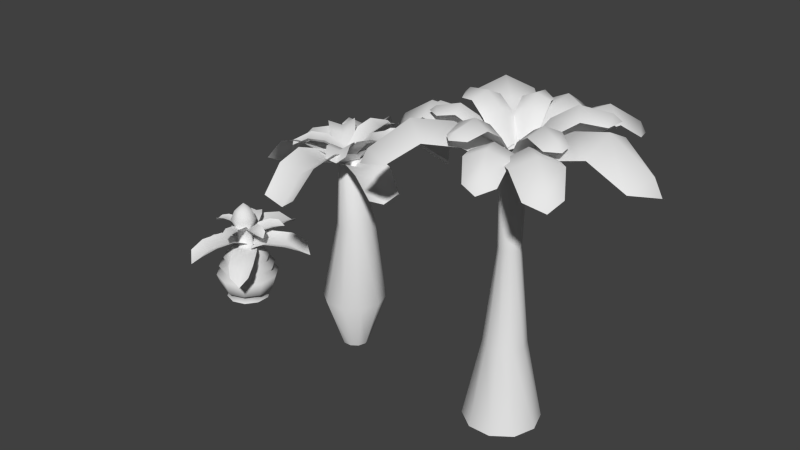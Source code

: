 # Source: plants3.blend  (saved by Blender 2.71.0; exported with 4.5.12 LTS)
import bpy
from mathutils import Matrix  # noqa: F401  (used for matrix-valued properties, if any)

bpy.ops.wm.read_factory_settings(use_empty=True)
scene = bpy.context.scene
scene.name = 'Scene'

# ---- collections
col_collection_1 = bpy.data.collections.new('Collection 1'); scene.collection.children.link(col_collection_1)

# ---- world
world_world = bpy.data.worlds.new('World'); scene.world = world_world
world_world.color = (0.05088, 0.05088, 0.05088)
world_world.use_sun_shadow = False
world_world.sun_shadow_jitter_overblur = 0.0
world_world.cycles.sampling_method = 'MANUAL'
world_world.cycles.sample_map_resolution = 256

# ---- meshes
me_cube_002 = bpy.data.meshes.new('Cube.002')
me_cube_002.from_pydata([(-0.006921, 0.05978, 3.362), (0.1616, 0.1285, 0.03561), (-0.03947, 0.5705, 0.889), (0.2588, 0.4736, 0.889), (0.1616, -0.002183, 0.03561), (-0.522, 0.2199, 0.889), (-0.3377, 0.4736, 0.889), (-0.3377, -0.3473, 0.889), (-0.522, -0.09365, 0.889), (0.2588, -0.3473, 0.889), (-0.03947, -0.4442, 0.889), (0.4431, -0.09365, 0.889), (0.4431, 0.2199, 0.889), (-0.03947, -0.1483, 0.03561), (0.08479, -0.1079, 0.03561), (-0.2405, -0.002183, 0.03561), (-0.1637, -0.1079, 0.03561), (-0.1637, 0.2342, 0.03561), (-0.2405, 0.1285, 0.03561), (0.08479, 0.2342, 0.03561), (-0.03947, 0.2745, 0.03561), (-0.08406, 0.3803, 2.184), (0.08992, 0.324, 2.17), (-0.3658, 0.1748, 2.198), (-0.2581, 0.3234, 2.195), (-0.2584, -0.1567, 2.179), (-0.3659, -0.008533, 2.192), (0.08959, -0.1561, 2.154), (-0.08446, -0.213, 2.164), (0.1972, -0.007511, 2.151), (0.1974, 0.1759, 2.157), (-0.003365, 0.2078, 3.274), (0.09114, 0.1772, 3.266), (-0.1564, 0.09618, 3.281), (-0.09791, 0.1769, 3.28), (-0.09809, -0.0839, 3.271), (-0.1565, -0.003422, 3.278), (0.09096, -0.08355, 3.257), (-0.003583, -0.1145, 3.263), (0.1494, -0.002866, 3.256), (0.1495, 0.09674, 3.259), (0.005724, 0.04244, 3.393), (1.53, -0.2043, 3.148), (1.529, 0.3676, 3.221), (1.105, -0.3004, 3.483), (1.105, 0.3752, 3.57), (0.6626, -0.3497, 3.563), (0.6626, 0.4016, 3.661), (0.04423, -0.2192, 3.354), (0.04423, 0.3291, 3.425), (-0.1619, 0.08507, 3.159), (1.493, 0.1023, 3.033), (0.6626, 0.04996, 3.432), (0.04423, 0.07856, 3.209), (1.068, 0.0577, 3.375), (-0.2597, -1.388, 2.992), (0.3252, -1.395, 2.99), (-0.3069, -1.005, 3.395), (0.3841, -1.013, 3.392), (-0.3334, -0.6158, 3.528), (0.4241, -0.6254, 3.527), (-0.2232, 0.02502, 3.386), (0.3298, 0.01798, 3.385), (0.05591, 0.256, 3.181), (0.03407, -1.335, 2.841), (0.04586, -0.5971, 3.347), (0.0534, 0.04499, 3.205), (0.03958, -0.9526, 3.244), (-1.623, -0.4268, 3.127), (-1.351, -0.9277, 3.06), (-1.275, -0.2277, 3.499), (-0.954, -0.8195, 3.42), (-0.8724, -0.03211, 3.569), (-0.5629, -0.6034, 3.494), (-0.3604, 0.1662, 3.399), (-0.1345, -0.2508, 3.345), (-0.0907, 0.06721, 3.184), (-1.455, -0.6413, 2.944), (-0.7174, -0.2979, 3.376), (-0.2474, -0.0221, 3.217), (-1.082, -0.4873, 3.31), (-0.7037, 1.392, 3.364), (-1.165, 1.055, 3.319), (-0.4113, 1.041, 3.664), (-0.9569, 0.642, 3.611), (-0.1534, 0.6683, 3.66), (-0.6799, 0.2837, 3.61), (0.09204, 0.2153, 3.406), (-0.2923, -0.06547, 3.369), (0.00541, -0.04113, 3.17), (-0.9138, 1.214, 3.186), (-0.417, 0.496, 3.479), (-0.1002, 0.09511, 3.232), (-0.663, 0.8318, 3.483), (0.7389, 1.09, 3.15), (0.3137, 1.279, 3.167), (0.6439, 0.7474, 3.416), (0.1416, 0.9706, 3.437), (0.4872, 0.4159, 3.441), (0.002657, 0.6313, 3.462), (0.2419, 0.05647, 3.274), (-0.1119, 0.2137, 3.289), (0.002473, 0.01048, 3.114), (0.5109, 1.163, 3.034), (0.2417, 0.5294, 3.324), (0.062, 0.1407, 3.154), (0.3776, 0.8378, 3.302), (0.08447, 0.9732, 3.7), (-0.2801, 0.93, 3.702), (0.1582, 0.6406, 3.781), (-0.2725, 0.5895, 3.783), (0.1821, 0.3695, 3.681), (-0.2334, 0.3199, 3.685), (0.1538, 0.11, 3.422), (-0.1495, 0.07387, 3.425), (0.006235, 0.04523, 3.258), (-0.1018, 0.9727, 3.603), (-0.03187, 0.3877, 3.592), (-0.003866, 0.135, 3.333), (-0.06088, 0.6362, 3.684), (-0.9098, 0.3301, 3.614), (-0.9604, -0.01255, 3.577), (-0.599, 0.3041, 3.728), (-0.6588, -0.1006, 3.684), (-0.335, 0.2651, 3.662), (-0.3925, -0.1256, 3.621), (-0.07551, 0.1959, 3.439), (-0.1175, -0.08927, 3.409), (-0.03345, 0.05989, 3.274), (-0.9436, 0.1694, 3.501), (-0.3936, 0.08329, 3.552), (-0.1264, 0.06707, 3.335), (-0.6374, 0.1127, 3.612), (-0.7815, -0.5844, 3.494), (-0.5356, -0.83, 3.47), (-0.5868, -0.359, 3.641), (-0.2964, -0.6491, 3.613), (-0.391, -0.1694, 3.605), (-0.1107, -0.4493, 3.578), (-0.1577, 0.006418, 3.415), (0.04689, -0.1979, 3.395), (-0.007367, -0.03391, 3.262), (-0.6624, -0.7026, 3.387), (-0.2702, -0.3203, 3.499), (-0.07497, -0.1065, 3.312), (-0.4456, -0.4993, 3.532), (0.357, -0.7657, 3.468), (0.6198, -0.579, 3.499), (0.1632, -0.5669, 3.603), (0.4737, -0.3464, 3.64), (0.02389, -0.3544, 3.574), (0.3234, -0.1417, 3.611), (-0.07897, -0.09462, 3.409), (0.1396, 0.06068, 3.436), (-0.001848, 0.05108, 3.291), (0.495, -0.6656, 3.395), (0.1917, -0.2582, 3.506), (0.04827, -0.02723, 3.337), (0.3248, -0.45, 3.534), (0.7853, 0.3, 3.604), (0.6326, 0.5622, 3.645), (0.5648, 0.1263, 3.685), (0.3844, 0.4361, 3.734), (0.3569, 0.02293, 3.618), (0.1826, 0.3216, 3.666), (0.1247, -0.02648, 3.424), (-0.00242, 0.1916, 3.459), (0.01062, 0.07436, 3.307), (0.7139, 0.4475, 3.543), (0.2914, 0.1974, 3.565), (0.08292, 0.1075, 3.364), (0.4797, 0.2975, 3.627)], [], [(15, 8, 5, 18), (4, 11, 9, 14), (1, 12, 11, 4), (14, 9, 10, 13), (16, 7, 8, 15), (20, 2, 3, 19), (17, 6, 2, 20), (13, 10, 7, 16), (18, 5, 6, 17), (19, 3, 12, 1), (12, 30, 29, 11), (9, 27, 28, 10), (7, 25, 26, 8), (5, 23, 24, 6), (11, 29, 27, 9), (8, 26, 23, 5), (10, 28, 25, 7), (6, 24, 21, 2), (3, 22, 30, 12), (2, 21, 22, 3), (30, 40, 39, 29), (27, 37, 38, 28), (25, 35, 36, 26), (23, 33, 34, 24), (29, 39, 37, 27), (26, 36, 33, 23), (28, 38, 35, 25), (24, 34, 31, 21), (22, 32, 40, 30), (21, 31, 32, 22), (40, 41, 39), (37, 41, 38), (35, 41, 36), (33, 41, 34), (39, 41, 37), (36, 41, 33), (38, 41, 35), (34, 41, 31), (32, 41, 40), (31, 41, 32), (42, 51, 54, 44), (44, 54, 52, 46), (46, 52, 53, 48), (48, 53, 50), (54, 45, 47, 52), (52, 47, 49, 53), (53, 49, 50), (51, 43, 45, 54), (55, 64, 67, 57), (57, 67, 65, 59), (59, 65, 66, 61), (61, 66, 63), (67, 58, 60, 65), (65, 60, 62, 66), (66, 62, 63), (64, 56, 58, 67), (68, 77, 80, 70), (70, 80, 78, 72), (72, 78, 79, 74), (74, 79, 76), (80, 71, 73, 78), (78, 73, 75, 79), (79, 75, 76), (77, 69, 71, 80), (81, 90, 93, 83), (83, 93, 91, 85), (85, 91, 92, 87), (87, 92, 89), (93, 84, 86, 91), (91, 86, 88, 92), (92, 88, 89), (90, 82, 84, 93), (94, 103, 106, 96), (96, 106, 104, 98), (98, 104, 105, 100), (100, 105, 102), (106, 97, 99, 104), (104, 99, 101, 105), (105, 101, 102), (103, 95, 97, 106), (107, 116, 119, 109), (109, 119, 117, 111), (111, 117, 118, 113), (113, 118, 115), (119, 110, 112, 117), (117, 112, 114, 118), (118, 114, 115), (116, 108, 110, 119), (120, 129, 132, 122), (122, 132, 130, 124), (124, 130, 131, 126), (126, 131, 128), (132, 123, 125, 130), (130, 125, 127, 131), (131, 127, 128), (129, 121, 123, 132), (133, 142, 145, 135), (135, 145, 143, 137), (137, 143, 144, 139), (139, 144, 141), (145, 136, 138, 143), (143, 138, 140, 144), (144, 140, 141), (142, 134, 136, 145), (146, 155, 158, 148), (148, 158, 156, 150), (150, 156, 157, 152), (152, 157, 154), (158, 149, 151, 156), (156, 151, 153, 157), (157, 153, 154), (155, 147, 149, 158), (159, 168, 171, 161), (161, 171, 169, 163), (163, 169, 170, 165), (165, 170, 167), (171, 162, 164, 169), (169, 164, 166, 170), (170, 166, 167), (168, 160, 162, 171)])
me_cube_002.polygons.foreach_set('use_smooth', [True] * 120)
_uv = me_cube_002.uv_layers.new(name='UVMap')
_uv.uv.foreach_set('vector', [0.1438, 0.01616, 0.1436, 0.3013, 0.08546, 0.3013, 0.08528, 0.01616, 0.3693, 0.01616, 0.3692, 0.3013, 0.3141, 0.3013, 0.3146, 0.01616, 0.4238, 0.01616, 0.4239, 0.3013, 0.3692, 0.3013, 0.3693, 0.01616, 0.3146, 0.01616, 0.3141, 0.3013, 0.2583, 0.3013, 0.2588, 0.01616, 0.2019, 0.01616, 0.2014, 0.3013, 0.1436, 0.3013, 0.1438, 0.01616, 0.5343, 0.01616, 0.5348, 0.3013, 0.479, 0.3013, 0.4786, 0.01616, 0.5913, 0.01616, 0.5917, 0.3013, 0.5348, 0.3013, 0.5343, 0.01616, 0.2588, 0.01616, 0.2583, 0.3013, 0.2014, 0.3013, 0.2019, 0.01616, 0.08528, 0.01616, 0.08546, 0.3013, 0.02767, 0.3013, 0.0272, 0.01616, 0.4786, 0.01616, 0.479, 0.3013, 0.4239, 0.3013, 0.4238, 0.01616, 0.4239, 0.3013, 0.4237, 0.6929, 0.3694, 0.6929, 0.3692, 0.3013, 0.3141, 0.3013, 0.3148, 0.6929, 0.2592, 0.6929, 0.2583, 0.3013, 0.2014, 0.3013, 0.2022, 0.6929, 0.1439, 0.6929, 0.1436, 0.3013, 0.08546, 0.3013, 0.08516, 0.6929, 0.02689, 0.6929, 0.02767, 0.3013, 0.3692, 0.3013, 0.3694, 0.6929, 0.3148, 0.6929, 0.3141, 0.3013, 0.1436, 0.3013, 0.1439, 0.6929, 0.08516, 0.6929, 0.08546, 0.3013, 0.2583, 0.3013, 0.2592, 0.6929, 0.2022, 0.6929, 0.2014, 0.3013, 0.5917, 0.3013, 0.5909, 0.6929, 0.5339, 0.6929, 0.5348, 0.3013, 0.479, 0.3013, 0.4783, 0.6929, 0.4237, 0.6929, 0.4239, 0.3013, 0.5348, 0.3013, 0.5339, 0.6929, 0.4783, 0.6929, 0.479, 0.3013, 0.4237, 0.6929, 0.4234, 0.928, 0.3697, 0.928, 0.3694, 0.6929, 0.3148, 0.6929, 0.3157, 0.928, 0.2603, 0.928, 0.2592, 0.6929, 0.2022, 0.6929, 0.2031, 0.928, 0.1443, 0.928, 0.1439, 0.6929, 0.08516, 0.6929, 0.08479, 0.928, 0.02598, 0.928, 0.02689, 0.6929, 0.3694, 0.6929, 0.3697, 0.928, 0.3157, 0.928, 0.3148, 0.6929, 0.1439, 0.6929, 0.1443, 0.928, 0.08479, 0.928, 0.08516, 0.6929, 0.2592, 0.6929, 0.2603, 0.928, 0.2031, 0.928, 0.2022, 0.6929, 0.5909, 0.6929, 0.59, 0.928, 0.5329, 0.928, 0.5339, 0.6929, 0.4783, 0.6929, 0.4775, 0.928, 0.4234, 0.928, 0.4237, 0.6929, 0.5339, 0.6929, 0.5329, 0.928, 0.4775, 0.928, 0.4783, 0.6929, 0.8106, 0.1396, 0.7253, 0.1119, 0.8106, 0.08418, 0.778, 0.03931, 0.7253, 0.1119, 0.7253, 0.02217, 0.6725, 0.03931, 0.7253, 0.1119, 0.6399, 0.08418, 0.6399, 0.1396, 0.7253, 0.1119, 0.6725, 0.1845, 0.8106, 0.08418, 0.7253, 0.1119, 0.778, 0.03931, 0.6399, 0.08418, 0.7253, 0.1119, 0.6399, 0.1396, 0.7253, 0.02217, 0.7253, 0.1119, 0.6725, 0.03931, 0.6725, 0.1845, 0.7253, 0.1119, 0.7253, 0.2016, 0.778, 0.1845, 0.7253, 0.1119, 0.8106, 0.1396, 0.7253, 0.2016, 0.7253, 0.1119, 0.778, 0.1845, 0.7028, 0.2513, 0.817, 0.2513, 0.8169, 0.4581, 0.6821, 0.4581, 0.6821, 0.4581, 0.8169, 0.4581, 0.8167, 0.6605, 0.6869, 0.6605, 0.6869, 0.6605, 0.8167, 0.6605, 0.8166, 0.8462, 0.7219, 0.8462, 0.7219, 0.8462, 0.8166, 0.8462, 0.8165, 0.9081, 0.8169, 0.4581, 0.9509, 0.4581, 0.9462, 0.6605, 0.8167, 0.6605, 0.8167, 0.6605, 0.9462, 0.6605, 0.9112, 0.8462, 0.8166, 0.8462, 0.8166, 0.8462, 0.9112, 0.8462, 0.8165, 0.9081, 0.817, 0.2513, 0.9303, 0.2513, 0.9509, 0.4581, 0.8169, 0.4581, 0.7028, 0.2513, 0.817, 0.2513, 0.8169, 0.4581, 0.6821, 0.4581, 0.6821, 0.4581, 0.8169, 0.4581, 0.8167, 0.6605, 0.6869, 0.6605, 0.6869, 0.6605, 0.8167, 0.6605, 0.8166, 0.8462, 0.7219, 0.8462, 0.7219, 0.8462, 0.8166, 0.8462, 0.8165, 0.9081, 0.8169, 0.4581, 0.9509, 0.4581, 0.9462, 0.6605, 0.8167, 0.6605, 0.8167, 0.6605, 0.9462, 0.6605, 0.9112, 0.8462, 0.8166, 0.8462, 0.8166, 0.8462, 0.9112, 0.8462, 0.8165, 0.9081, 0.817, 0.2513, 0.9303, 0.2513, 0.9509, 0.4581, 0.8169, 0.4581, 0.7028, 0.2513, 0.817, 0.2513, 0.8169, 0.4581, 0.6821, 0.4581, 0.6821, 0.4581, 0.8169, 0.4581, 0.8167, 0.6605, 0.6869, 0.6605, 0.6869, 0.6605, 0.8167, 0.6605, 0.8166, 0.8462, 0.7219, 0.8462, 0.7219, 0.8462, 0.8166, 0.8462, 0.8165, 0.9081, 0.8169, 0.4581, 0.9509, 0.4581, 0.9462, 0.6605, 0.8167, 0.6605, 0.8167, 0.6605, 0.9462, 0.6605, 0.9112, 0.8462, 0.8166, 0.8462, 0.8166, 0.8462, 0.9112, 0.8462, 0.8165, 0.9081, 0.817, 0.2513, 0.9303, 0.2513, 0.9509, 0.4581, 0.8169, 0.4581, 0.7028, 0.2513, 0.817, 0.2513, 0.8169, 0.4581, 0.6821, 0.4581, 0.6821, 0.4581, 0.8169, 0.4581, 0.8167, 0.6605, 0.6869, 0.6605, 0.6869, 0.6605, 0.8167, 0.6605, 0.8166, 0.8462, 0.7219, 0.8462, 0.7219, 0.8462, 0.8166, 0.8462, 0.8165, 0.9081, 0.8169, 0.4581, 0.9509, 0.4581, 0.9462, 0.6605, 0.8167, 0.6605, 0.8167, 0.6605, 0.9462, 0.6605, 0.9112, 0.8462, 0.8166, 0.8462, 0.8166, 0.8462, 0.9112, 0.8462, 0.8165, 0.9081, 0.817, 0.2513, 0.9303, 0.2513, 0.9509, 0.4581, 0.8169, 0.4581, 0.7028, 0.2513, 0.817, 0.2513, 0.8169, 0.4581, 0.6821, 0.4581, 0.6821, 0.4581, 0.8169, 0.4581, 0.8167, 0.6605, 0.6869, 0.6605, 0.6869, 0.6605, 0.8167, 0.6605, 0.8166, 0.8462, 0.7219, 0.8462, 0.7219, 0.8462, 0.8166, 0.8462, 0.8165, 0.9081, 0.8169, 0.4581, 0.9509, 0.4581, 0.9462, 0.6605, 0.8167, 0.6605, 0.8167, 0.6605, 0.9462, 0.6605, 0.9112, 0.8462, 0.8166, 0.8462, 0.8166, 0.8462, 0.9112, 0.8462, 0.8165, 0.9081, 0.817, 0.2513, 0.9303, 0.2513, 0.9509, 0.4581, 0.8169, 0.4581, 0.7028, 0.2513, 0.817, 0.2513, 0.8169, 0.4581, 0.6821, 0.4581, 0.6821, 0.4581, 0.8169, 0.4581, 0.8167, 0.6605, 0.6869, 0.6605, 0.6869, 0.6605, 0.8167, 0.6605, 0.8166, 0.8462, 0.7219, 0.8462, 0.7219, 0.8462, 0.8166, 0.8462, 0.8165, 0.9081, 0.8169, 0.4581, 0.9509, 0.4581, 0.9462, 0.6605, 0.8167, 0.6605, 0.8167, 0.6605, 0.9462, 0.6605, 0.9112, 0.8462, 0.8166, 0.8462, 0.8166, 0.8462, 0.9112, 0.8462, 0.8165, 0.9081, 0.817, 0.2513, 0.9303, 0.2513, 0.9509, 0.4581, 0.8169, 0.4581, 0.7028, 0.2513, 0.817, 0.2513, 0.8169, 0.4581, 0.6821, 0.4581, 0.6821, 0.4581, 0.8169, 0.4581, 0.8167, 0.6605, 0.6869, 0.6605, 0.6869, 0.6605, 0.8167, 0.6605, 0.8166, 0.8462, 0.7219, 0.8462, 0.7219, 0.8462, 0.8166, 0.8462, 0.8165, 0.9081, 0.8169, 0.4581, 0.9509, 0.4581, 0.9462, 0.6605, 0.8167, 0.6605, 0.8167, 0.6605, 0.9462, 0.6605, 0.9112, 0.8462, 0.8166, 0.8462, 0.8166, 0.8462, 0.9112, 0.8462, 0.8165, 0.9081, 0.817, 0.2513, 0.9303, 0.2513, 0.9509, 0.4581, 0.8169, 0.4581, 0.7028, 0.2513, 0.817, 0.2513, 0.8169, 0.4581, 0.6821, 0.4581, 0.6821, 0.4581, 0.8169, 0.4581, 0.8167, 0.6605, 0.6869, 0.6605, 0.6869, 0.6605, 0.8167, 0.6605, 0.8166, 0.8462, 0.7219, 0.8462, 0.7219, 0.8462, 0.8166, 0.8462, 0.8165, 0.9081, 0.8169, 0.4581, 0.9509, 0.4581, 0.9462, 0.6605, 0.8167, 0.6605, 0.8167, 0.6605, 0.9462, 0.6605, 0.9112, 0.8462, 0.8166, 0.8462, 0.8166, 0.8462, 0.9112, 0.8462, 0.8165, 0.9081, 0.817, 0.2513, 0.9303, 0.2513, 0.9509, 0.4581, 0.8169, 0.4581, 0.7028, 0.2513, 0.817, 0.2513, 0.8169, 0.4581, 0.6821, 0.4581, 0.6821, 0.4581, 0.8169, 0.4581, 0.8167, 0.6605, 0.6869, 0.6605, 0.6869, 0.6605, 0.8167, 0.6605, 0.8166, 0.8462, 0.7219, 0.8462, 0.7219, 0.8462, 0.8166, 0.8462, 0.8165, 0.9081, 0.8169, 0.4581, 0.9509, 0.4581, 0.9462, 0.6605, 0.8167, 0.6605, 0.8167, 0.6605, 0.9462, 0.6605, 0.9112, 0.8462, 0.8166, 0.8462, 0.8166, 0.8462, 0.9112, 0.8462, 0.8165, 0.9081, 0.817, 0.2513, 0.9303, 0.2513, 0.9509, 0.4581, 0.8169, 0.4581, 0.7028, 0.2513, 0.817, 0.2513, 0.8169, 0.4581, 0.6821, 0.4581, 0.6821, 0.4581, 0.8169, 0.4581, 0.8167, 0.6605, 0.6869, 0.6605, 0.6869, 0.6605, 0.8167, 0.6605, 0.8166, 0.8462, 0.7219, 0.8462, 0.7219, 0.8462, 0.8166, 0.8462, 0.8165, 0.9081, 0.8169, 0.4581, 0.9509, 0.4581, 0.9462, 0.6605, 0.8167, 0.6605, 0.8167, 0.6605, 0.9462, 0.6605, 0.9112, 0.8462, 0.8166, 0.8462, 0.8166, 0.8462, 0.9112, 0.8462, 0.8165, 0.9081, 0.817, 0.2513, 0.9303, 0.2513, 0.9509, 0.4581, 0.8169, 0.4581])
me_cube_002.use_remesh_preserve_volume = False
me_cube_002.use_remesh_preserve_attributes = False
me_cube_002.use_mirror_vertex_groups = False
me_cube_002.update()
me_plane_007 = bpy.data.meshes.new('Plane.007')
me_plane_007.from_pydata([(0.04539, 0.9593, 3.123), (-0.1589, -0.07529, 2.851), (0.8063, 0.9032, 3.453), (0.6089, 0.1915, 2.976), (0.04268, 2.085, 3.215), (0.8045, 2.085, 3.548), (0.04268, 3.324, 2.853), (0.6111, 2.919, 3.341), (-0.7594, 0.9136, 3.45), (-0.5699, 0.1993, 2.974), (-0.7612, 2.085, 3.548), (-0.5679, 2.919, 3.341), (1.245, 0.3548, 3.183), (0.4958, -0.1069, 2.776), (1.559, -0.2704, 3.447), (0.8682, -0.4203, 3.092), (2.137, 0.8403, 3.167), (2.495, 0.2385, 3.428), (3.073, 1.373, 2.735), (3.047, 0.7496, 3.179), (0.8984, 0.9709, 3.518), (0.3708, 0.5144, 3.146), (1.827, 1.475, 3.503), (2.543, 1.681, 3.235), (-0.2319, -0.844, 3.183), (-0.9101, -0.6725, 3.447), (-0.5345, -0.103, 3.107), (-0.4477, -1.836, 3.167), (-1.137, -1.714, 3.428), (-0.6577, -2.893, 2.735), (-1.112, -2.465, 3.179), (0.461, -0.9848, 3.518), (0.4607, -0.2871, 3.146), (0.2354, -2.017, 3.503), (-0.07785, -2.693, 3.235), (0.8762, -0.8444, 2.851), (0.401, -1.214, 3.062), (0.1882, -0.5868, 2.934), (1.341, -1.53, 2.599), (0.888, -1.934, 2.795), (1.799, -2.164, 1.991), (1.325, -2.29, 2.422), (1.412, -0.571, 3.14), (0.9498, -0.1026, 2.993), (1.896, -1.286, 2.878), (2.083, -1.802, 2.485), (-0.9761, -0.4984, 2.851), (-1.224, 0.05054, 3.062), (-1.752, -0.7886, 2.599), (-2.038, -0.2533, 2.795), (-2.476, -1.085, 1.991), (-2.487, -0.594, 2.422), (-0.8366, -1.084, 3.14), (-1.645, -1.385, 2.878), (-2.191, -1.446, 2.485), (-0.7103, 0.5681, 3.027), (-0.3503, 1.078, 3.157), (0.02355, 0.5617, 2.937), (-1.422, 1.053, 2.937), (-1.097, 1.588, 3.061), (-2.193, 1.492, 2.496), (-1.702, 1.773, 2.822), (-1.042, 0.1275, 3.403), (-1.783, 0.6334, 3.311), (-2.218, 1.054, 3.01), (-0.2898, 0.58, 3.646), (-0.08911, 0.1488, 3.274), (0.1542, 0.7814, 3.771), (0.1606, 0.3786, 3.511), (-0.6231, 1.156, 3.8), (-0.1955, 1.387, 3.931), (-1.044, 1.806, 3.695), (-0.5729, 1.762, 3.899), (-0.6462, 0.2923, 3.906), (-0.3201, 0.04972, 3.746), (-0.9924, 0.8924, 4.067), (-1.173, 1.39, 4.001), (0.5858, 0.5018, 3.663), (0.3196, 0.2088, 3.354), (0.8834, 0.226, 3.767), (0.5448, 0.07754, 3.748), (0.9206, 0.9433, 3.791), (1.235, 0.6895, 3.9), (1.283, 1.476, 3.704), (1.401, 1.1, 3.873), (0.2502, 0.6825, 3.88), (0.5991, 1.142, 4.014), (0.9224, 1.44, 3.959), (0.2828, -0.5808, 3.949), (0.2223, -0.1896, 3.639), (-0.1187, -0.6389, 4.053), (-0.1035, -0.3368, 3.891), (0.4157, -1.119, 4.077), (0.02048, -1.204, 4.186), (0.6018, -1.736, 3.989), (0.2353, -1.591, 4.159), (0.6343, -0.4334, 4.165), (0.4969, -0.1389, 3.864), (0.772, -0.9933, 4.299), (0.8012, -1.433, 4.244), (0.767, -0.2154, 4.031), (0.4125, -0.117, 3.827), (0.6785, -0.5389, 4.134), (0.4027, -0.3753, 3.947), (1.232, -0.3133, 4.063), (1.167, -0.642, 4.167), (1.745, -0.4003, 3.904), (1.528, -0.6228, 4.084), (0.8146, 0.1032, 4.207), (1.298, 0.0008849, 4.241), (1.628, -0.1388, 4.14), (-0.512, -0.1992, 4.031), (-0.1495, -0.1366, 3.827), (-0.5704, 0.131, 4.134), (-0.9742, -0.3096, 4.063), (-1.056, 0.01545, 4.167), (-1.476, -0.4506, 3.904), (-1.374, -0.1566, 4.084), (-0.4188, -0.5077, 4.207), (-0.8999, -0.6221, 4.241), (-1.257, -0.6366, 4.14), (0.04129, 1.537, 1.366), (0.9476, 1.243, 1.366), (-1.425, 0.4716, 1.366), (-0.865, 1.243, 1.366), (-0.865, -1.252, 1.366), (-1.425, -0.4814, 1.366), (0.9476, -1.252, 1.366), (0.04129, -1.547, 1.366), (1.508, 0.4716, 1.366), (1.508, -0.4814, 1.366), (1.256, -0.3995, 0.5793), (1.256, 0.3897, 0.5793), (0.0415, -1.282, 0.5793), (0.7921, -1.038, 0.5793), (-1.173, -0.3995, 0.5793), (-0.7091, -1.038, 0.5793), (-0.7091, 1.028, 0.5793), (-1.173, 0.3897, 0.5793), (0.7921, 1.028, 0.5793), (0.0415, 1.272, 0.5793), (0.04129, 1.286, 1.625), (0.8002, 1.04, 1.625), (-1.187, 0.3941, 1.625), (-0.7176, 1.04, 1.625), (-0.7176, -1.049, 1.625), (-1.187, -0.4039, 1.625), (0.8002, -1.049, 1.625), (0.04129, -1.296, 1.625), (1.269, 0.3941, 1.625), (1.269, -0.4039, 1.625), (0.04129, 1.388, 1.822), (0.8601, 1.122, 1.822), (-1.284, 0.4256, 1.822), (-0.7776, 1.122, 1.822), (-0.7776, -1.132, 1.822), (-1.284, -0.4354, 1.822), (0.8601, -1.132, 1.822), (0.04129, -1.398, 1.822), (1.366, 0.4256, 1.822), (1.366, -0.4354, 1.822), (0.04129, 1.062, 2.094), (0.6685, 0.8584, 2.094), (-0.9736, 0.3248, 2.094), (-0.5859, 0.8584, 2.094), (-0.5859, -0.8682, 2.094), (-0.9736, -0.3347, 2.094), (0.6685, -0.8682, 2.094), (0.04129, -1.072, 2.094), (1.056, 0.3248, 2.094), (1.056, -0.3347, 2.094), (0.04129, 1.139, 2.266), (0.7139, 0.9208, 2.266), (-1.047, 0.3487, 2.266), (-0.6313, 0.9208, 2.266), (-0.6313, -0.9306, 2.266), (-1.047, -0.3585, 2.266), (0.7139, -0.9306, 2.266), (0.04129, -1.149, 2.266), (1.13, 0.3487, 2.266), (1.13, -0.3585, 2.266), (0.03522, 0.6803, 2.745), (0.4392, 0.549, 2.745), (-0.6185, 0.2053, 2.745), (-0.3688, 0.549, 2.745), (-0.3688, -0.5631, 2.745), (-0.6185, -0.2194, 2.745), (0.4392, -0.5631, 2.745), (0.03522, -0.6944, 2.745), (0.6889, 0.2053, 2.745), (0.6889, -0.2194, 2.745), (0.9614, -0.3038, 0.4191), (0.9614, 0.294, 0.4191), (0.0415, -0.9722, 0.4191), (0.6101, -0.7875, 0.4191), (-0.8784, -0.3038, 0.4191), (-0.5271, -0.7875, 0.4191), (-0.5271, 0.7776, 0.4191), (-0.8784, 0.294, 0.4191), (0.6101, 0.7776, 0.4191), (0.0415, 0.9624, 0.4191), (1.027, -0.3373, 0.07552), (1.027, 0.3274, 0.07552), (0.003859, -1.08, 0.07552), (0.636, -0.875, 0.07552), (-1.019, -0.3373, 0.07552), (-0.6283, -0.875, 0.07552), (-0.6283, 0.8652, 0.07552), (-1.019, 0.3274, 0.07552), (0.636, 0.8652, 0.07552), (0.003859, 1.071, 0.07552), (0.155, 0.3615, 2.745), (-0.2783, 0.2207, 2.745), (-0.2043, -0.3367, 2.745), (-0.3523, -0.133, 2.745), (0.3487, -0.2348, 2.745), (0.03522, -0.4145, 2.745), (0.4227, 0.1189, 2.745), (0.04251, 0.3471, 3.623), (0.3149, 0.1909, 3.623), (-0.2942, -0.006957, 3.623), (-0.1656, 0.2794, 3.623), (-0.1656, -0.2934, 3.623), (0.1466, -0.3272, 3.623), (0.3792, -0.1164, 3.623), (0.0472, 0.6248, 4.293), (0.5444, 0.3398, 4.293), (-0.5674, -0.02138, 4.293), (-0.3326, 0.5014, 4.293), (-0.3326, -0.5442, 4.293), (0.2371, -0.6059, 4.293), (0.6618, -0.2211, 4.293), (0.04402, 0.4363, 4.733), (0.3887, 0.2388, 4.733), (-0.382, -0.01159, 4.733), (-0.2193, 0.3508, 4.733), (-0.2193, -0.374, 4.733), (0.1757, -0.4168, 4.733), (0.47, -0.15, 4.733), (0.03683, 0.01052, 5.1), (-0.2783, 0.2207, 2.745), (-0.1656, 0.2794, 3.623), (-0.3326, 0.5014, 4.293), (-0.2193, 0.3508, 4.733), (0.03683, 0.01052, 5.1)], [], [(0, 1, 3, 2), (0, 2, 5, 4), (4, 5, 7, 6), (4, 6, 11, 10), (0, 4, 10, 8), (1, 0, 8, 9), (12, 13, 15, 14), (12, 14, 17, 16), (16, 17, 19, 18), (16, 18, 23, 22), (12, 16, 22, 20), (13, 12, 20, 21), (24, 25, 28, 27), (27, 28, 30, 29), (27, 29, 34, 33), (24, 27, 33, 31), (1, 46, 52), (35, 36, 39, 38), (38, 39, 41, 40), (38, 40, 45, 44), (35, 38, 44, 42), (46, 1, 47), (46, 47, 49, 48), (48, 49, 51, 50), (48, 50, 54, 53), (46, 48, 53, 52), (55, 56, 59, 58), (58, 59, 61, 60), (58, 60, 64, 63), (55, 58, 63, 62), (24, 1, 26, 25), (65, 66, 68, 67), (65, 67, 70, 69), (69, 70, 72, 71), (69, 71, 76, 75), (65, 69, 75, 73), (66, 65, 73, 74), (77, 78, 80, 79), (77, 79, 82, 81), (81, 82, 84, 83), (81, 83, 87, 86), (77, 81, 86, 85), (101, 100, 108, 80), (88, 89, 91, 90), (88, 90, 93, 92), (92, 93, 95, 94), (92, 94, 99, 98), (88, 92, 98, 96), (89, 88, 96, 97), (100, 101, 103, 102), (100, 102, 105, 104), (104, 105, 107, 106), (104, 106, 110, 109), (100, 104, 109, 108), (78, 77, 85, 68), (111, 113, 115, 114), (114, 115, 117, 116), (114, 116, 120, 119), (111, 114, 119, 118), (111, 112, 74, 113), (112, 111, 118, 91), (1, 24, 31, 32), (55, 1, 57, 56), (1, 55, 62, 26), (35, 13, 37, 36), (13, 35, 42, 43), (132, 129, 130, 131), (136, 125, 126, 135), (134, 127, 128, 133), (133, 128, 125, 136), (131, 130, 127, 134), (140, 121, 122, 139), (138, 123, 124, 137), (135, 126, 123, 138), (137, 124, 121, 140), (139, 122, 129, 132), (129, 149, 150, 130), (127, 147, 148, 128), (125, 145, 146, 126), (123, 143, 144, 124), (128, 148, 145, 125), (126, 146, 143, 123), (121, 141, 142, 122), (124, 144, 141, 121), (122, 142, 149, 129), (130, 150, 147, 127), (149, 159, 160, 150), (147, 157, 158, 148), (145, 155, 156, 146), (143, 153, 154, 144), (148, 158, 155, 145), (146, 156, 153, 143), (141, 151, 152, 142), (144, 154, 151, 141), (142, 152, 159, 149), (150, 160, 157, 147), (159, 169, 170, 160), (157, 167, 168, 158), (155, 165, 166, 156), (153, 163, 164, 154), (158, 168, 165, 155), (156, 166, 163, 153), (151, 161, 162, 152), (154, 164, 161, 151), (152, 162, 169, 159), (160, 170, 167, 157), (169, 179, 180, 170), (167, 177, 178, 168), (165, 175, 176, 166), (163, 173, 174, 164), (168, 178, 175, 165), (166, 176, 173, 163), (161, 171, 172, 162), (164, 174, 171, 161), (162, 172, 179, 169), (170, 180, 177, 167), (179, 189, 190, 180), (177, 187, 188, 178), (175, 185, 186, 176), (173, 183, 184, 174), (178, 188, 185, 175), (176, 186, 183, 173), (171, 181, 182, 172), (174, 184, 181, 171), (172, 182, 189, 179), (180, 190, 187, 177), (132, 192, 199, 139), (140, 200, 197, 137), (138, 198, 195, 135), (136, 196, 193, 133), (134, 194, 191, 131), (139, 199, 200, 140), (137, 197, 198, 138), (135, 195, 196, 136), (133, 193, 194, 134), (131, 191, 192, 132), (192, 202, 209, 199), (200, 210, 207, 197), (198, 208, 205, 195), (196, 206, 203, 193), (194, 204, 201, 191), (199, 209, 210, 200), (197, 207, 208, 198), (195, 205, 206, 196), (193, 203, 204, 194), (191, 201, 202, 192), (211, 218, 219), (215, 224, 223), (187, 215, 216, 188), (185, 213, 214, 186), (188, 216, 213, 185), (186, 214, 212, 183), (212, 221, 218, 211), (212, 220, 221), (211, 219, 217), (190, 215, 187), (184, 212, 211, 181), (216, 223, 222, 213), (215, 223, 216), (183, 212, 184), (189, 217, 215, 190), (182, 211, 217, 189), (181, 211, 182), (213, 222, 220, 214), (214, 220, 212), (217, 219, 224, 215), (223, 230, 229, 222), (219, 226, 231, 224), (229, 236, 234, 227), (221, 228, 225, 218), (222, 229, 227, 220), (218, 225, 226, 219), (230, 237, 236, 229), (226, 233, 238, 231), (227, 234, 235, 228), (225, 232, 233, 226), (228, 235, 232, 225), (231, 238, 237, 230), (236, 239, 234), (237, 239, 236), (233, 239, 238), (234, 239, 235), (232, 239, 233), (235, 239, 232), (238, 239, 237), (220, 227, 228, 221), (224, 231, 230, 223), (235, 243, 244, 239), (228, 242, 243, 235), (228, 221, 241, 242), (221, 212, 240, 241)])
me_plane_007.polygons.foreach_set('use_smooth', [True] * 191)
_uv = me_plane_007.uv_layers.new(name='UVMap')
_uv.uv.foreach_set('vector', [0.8202, 0.3821, 0.8202, 0.1763, 0.9233, 0.2099, 0.9584, 0.3821, 0.8202, 0.3821, 0.9584, 0.3821, 0.9602, 0.6348, 0.8202, 0.6348, 0.8202, 0.6348, 0.9602, 0.6348, 0.9296, 0.8473, 0.8202, 0.9053, 0.8202, 0.6348, 0.8202, 0.9053, 0.7129, 0.8473, 0.6724, 0.6348, 0.8202, 0.3821, 0.8202, 0.6348, 0.6724, 0.6348, 0.6742, 0.3821, 0.8202, 0.1763, 0.8202, 0.3821, 0.6742, 0.3821, 0.7093, 0.2099, 0.8202, 0.3821, 0.8202, 0.1763, 0.9233, 0.2099, 0.9584, 0.3821, 0.8202, 0.3821, 0.9584, 0.3821, 0.9602, 0.6348, 0.8202, 0.6348, 0.8202, 0.6348, 0.9602, 0.6348, 0.9296, 0.8473, 0.8202, 0.9053, 0.8202, 0.6348, 0.8202, 0.9053, 0.7129, 0.8473, 0.6724, 0.6348, 0.8202, 0.3821, 0.8202, 0.6348, 0.6724, 0.6348, 0.6742, 0.3821, 0.8202, 0.1763, 0.8202, 0.3821, 0.6742, 0.3821, 0.7093, 0.2099, 0.8202, 0.3821, 0.9584, 0.3821, 0.9602, 0.6348, 0.8202, 0.6348, 0.8202, 0.6348, 0.9602, 0.6348, 0.9296, 0.8473, 0.8202, 0.9053, 0.8202, 0.6348, 0.8202, 0.9053, 0.7129, 0.8473, 0.6724, 0.6348, 0.8202, 0.3821, 0.8202, 0.6348, 0.6724, 0.6348, 0.6742, 0.3821, 0.8202, 0.1763, 0.8202, 0.3821, 0.6742, 0.3821, 0.8202, 0.3821, 0.9584, 0.3821, 0.9602, 0.6348, 0.8202, 0.6348, 0.8202, 0.6348, 0.9602, 0.6348, 0.9296, 0.8473, 0.8202, 0.9053, 0.8202, 0.6348, 0.8202, 0.9053, 0.7129, 0.8473, 0.6724, 0.6348, 0.8202, 0.3821, 0.8202, 0.6348, 0.6724, 0.6348, 0.6742, 0.3821, 0.8202, 0.3821, 0.9233, 0.2099, 0.9584, 0.3821, 0.8202, 0.3821, 0.9584, 0.3821, 0.9602, 0.6348, 0.8202, 0.6348, 0.8202, 0.6348, 0.9602, 0.6348, 0.9296, 0.8473, 0.8202, 0.9053, 0.8202, 0.6348, 0.8202, 0.9053, 0.7129, 0.8473, 0.6724, 0.6348, 0.8202, 0.3821, 0.8202, 0.6348, 0.6724, 0.6348, 0.6742, 0.3821, 0.8202, 0.3821, 0.9584, 0.3821, 0.9602, 0.6348, 0.8202, 0.6348, 0.8202, 0.6348, 0.9602, 0.6348, 0.9296, 0.8473, 0.8202, 0.9053, 0.8202, 0.6348, 0.8202, 0.9053, 0.7129, 0.8473, 0.6724, 0.6348, 0.8202, 0.3821, 0.8202, 0.6348, 0.6724, 0.6348, 0.6742, 0.3821, 0.8202, 0.3821, 0.8202, 0.1763, 0.9233, 0.2099, 0.9584, 0.3821, 0.8202, 0.3821, 0.8202, 0.1763, 0.9233, 0.2099, 0.9584, 0.3821, 0.8202, 0.3821, 0.9584, 0.3821, 0.9602, 0.6348, 0.8202, 0.6348, 0.8202, 0.6348, 0.9602, 0.6348, 0.9296, 0.8473, 0.8202, 0.9053, 0.8202, 0.6348, 0.8202, 0.9053, 0.7129, 0.8473, 0.6724, 0.6348, 0.8202, 0.3821, 0.8202, 0.6348, 0.6724, 0.6348, 0.6742, 0.3821, 0.8202, 0.1763, 0.8202, 0.3821, 0.6742, 0.3821, 0.7093, 0.2099, 0.8202, 0.3821, 0.8202, 0.1763, 0.9233, 0.2099, 0.9584, 0.3821, 0.8202, 0.3821, 0.9584, 0.3821, 0.9602, 0.6348, 0.8202, 0.6348, 0.8202, 0.6348, 0.9602, 0.6348, 0.9296, 0.8473, 0.8202, 0.9053, 0.8202, 0.6348, 0.8202, 0.9053, 0.7129, 0.8473, 0.6724, 0.6348, 0.8202, 0.3821, 0.8202, 0.6348, 0.6724, 0.6348, 0.6742, 0.3821, 0.8202, 0.1763, 0.8202, 0.3821, 0.6742, 0.3821, 0.7093, 0.2099, 0.8202, 0.3821, 0.8202, 0.1763, 0.9233, 0.2099, 0.9584, 0.3821, 0.8202, 0.3821, 0.9584, 0.3821, 0.9602, 0.6348, 0.8202, 0.6348, 0.8202, 0.6348, 0.9602, 0.6348, 0.9296, 0.8473, 0.8202, 0.9053, 0.8202, 0.6348, 0.8202, 0.9053, 0.7129, 0.8473, 0.6724, 0.6348, 0.8202, 0.3821, 0.8202, 0.6348, 0.6724, 0.6348, 0.6742, 0.3821, 0.8202, 0.1763, 0.8202, 0.3821, 0.6742, 0.3821, 0.7093, 0.2099, 0.8202, 0.3821, 0.8202, 0.1763, 0.9233, 0.2099, 0.9584, 0.3821, 0.8202, 0.3821, 0.9584, 0.3821, 0.9602, 0.6348, 0.8202, 0.6348, 0.8202, 0.6348, 0.9602, 0.6348, 0.9296, 0.8473, 0.8202, 0.9053, 0.8202, 0.6348, 0.8202, 0.9053, 0.7129, 0.8473, 0.6724, 0.6348, 0.8202, 0.3821, 0.8202, 0.6348, 0.6724, 0.6348, 0.6742, 0.3821, 0.8202, 0.1763, 0.8202, 0.3821, 0.6742, 0.3821, 0.7093, 0.2099, 0.8202, 0.3821, 0.9584, 0.3821, 0.9602, 0.6348, 0.8202, 0.6348, 0.8202, 0.6348, 0.9602, 0.6348, 0.9296, 0.8473, 0.8202, 0.9053, 0.8202, 0.6348, 0.8202, 0.9053, 0.7129, 0.8473, 0.6724, 0.6348, 0.8202, 0.3821, 0.8202, 0.6348, 0.6724, 0.6348, 0.6742, 0.3821, 0.8202, 0.3821, 0.8202, 0.1763, 0.9233, 0.2099, 0.9584, 0.3821, 0.8202, 0.1763, 0.8202, 0.3821, 0.6742, 0.3821, 0.7093, 0.2099, 0.8202, 0.1763, 0.8202, 0.3821, 0.6742, 0.3821, 0.7093, 0.2099, 0.8202, 0.3821, 0.8202, 0.1763, 0.9233, 0.2099, 0.9584, 0.3821, 0.8202, 0.1763, 0.8202, 0.3821, 0.6742, 0.3821, 0.7093, 0.2099, 0.8202, 0.3821, 0.8202, 0.1763, 0.9233, 0.2099, 0.9584, 0.3821, 0.8202, 0.1763, 0.8202, 0.3821, 0.6742, 0.3821, 0.7093, 0.2099, 0.4259, 0.4611, 0.4259, 0.6479, 0.3695, 0.6479, 0.3695, 0.4611, 0.2003, 0.4611, 0.2003, 0.6479, 0.1439, 0.6479, 0.1439, 0.4611, 0.3131, 0.4611, 0.3131, 0.6479, 0.2567, 0.6479, 0.2567, 0.4611, 0.2567, 0.4611, 0.2567, 0.6479, 0.2003, 0.6479, 0.2003, 0.4611, 0.3695, 0.4611, 0.3695, 0.6479, 0.3131, 0.6479, 0.3131, 0.4611, 0.5387, 0.4611, 0.5387, 0.6479, 0.4823, 0.6479, 0.4823, 0.4611, 0.08746, 0.4611, 0.08747, 0.6479, 0.03106, 0.6479, 0.03105, 0.4611, 0.1439, 0.4611, 0.1439, 0.6479, 0.08747, 0.6479, 0.08746, 0.4611, 0.5951, 0.4611, 0.5951, 0.6479, 0.5387, 0.6479, 0.5387, 0.4611, 0.4823, 0.4611, 0.4823, 0.6479, 0.4259, 0.6479, 0.4259, 0.4611, 0.4259, 0.6479, 0.4259, 0.7105, 0.3695, 0.7105, 0.3695, 0.6479, 0.3131, 0.6479, 0.3131, 0.7105, 0.2567, 0.7105, 0.2567, 0.6479, 0.2003, 0.6479, 0.2003, 0.7105, 0.1439, 0.7105, 0.1439, 0.6479, 0.08747, 0.6479, 0.08747, 0.7105, 0.03106, 0.7105, 0.03106, 0.6479, 0.2567, 0.6479, 0.2567, 0.7105, 0.2003, 0.7105, 0.2003, 0.6479, 0.1439, 0.6479, 0.1439, 0.7105, 0.08747, 0.7105, 0.08747, 0.6479, 0.5387, 0.6479, 0.5387, 0.7105, 0.4823, 0.7105, 0.4823, 0.6479, 0.5951, 0.6479, 0.5951, 0.7105, 0.5387, 0.7105, 0.5387, 0.6479, 0.4823, 0.6479, 0.4823, 0.7105, 0.4259, 0.7105, 0.4259, 0.6479, 0.3695, 0.6479, 0.3695, 0.7105, 0.3131, 0.7105, 0.3131, 0.6479, 0.4259, 0.7105, 0.4259, 0.7582, 0.3695, 0.7582, 0.3695, 0.7105, 0.3131, 0.7105, 0.3131, 0.7582, 0.2567, 0.7582, 0.2567, 0.7105, 0.2003, 0.7105, 0.2003, 0.7582, 0.1439, 0.7582, 0.1439, 0.7105, 0.08747, 0.7105, 0.08747, 0.7582, 0.03106, 0.7582, 0.03106, 0.7105, 0.2567, 0.7105, 0.2567, 0.7582, 0.2003, 0.7582, 0.2003, 0.7105, 0.1439, 0.7105, 0.1439, 0.7582, 0.08747, 0.7582, 0.08747, 0.7105, 0.5387, 0.7105, 0.5387, 0.7582, 0.4823, 0.7582, 0.4823, 0.7105, 0.5951, 0.7105, 0.5951, 0.7582, 0.5387, 0.7582, 0.5387, 0.7105, 0.4823, 0.7105, 0.4823, 0.7582, 0.4259, 0.7582, 0.4259, 0.7105, 0.3695, 0.7105, 0.3695, 0.7582, 0.3131, 0.7582, 0.3131, 0.7105, 0.4259, 0.7582, 0.4259, 0.8238, 0.3695, 0.8238, 0.3695, 0.7582, 0.3131, 0.7582, 0.3131, 0.8238, 0.2567, 0.8238, 0.2567, 0.7582, 0.2003, 0.7582, 0.2003, 0.8238, 0.1439, 0.8238, 0.1439, 0.7582, 0.08747, 0.7582, 0.08747, 0.8238, 0.03106, 0.8238, 0.03106, 0.7582, 0.2567, 0.7582, 0.2567, 0.8238, 0.2003, 0.8238, 0.2003, 0.7582, 0.1439, 0.7582, 0.1439, 0.8238, 0.08747, 0.8238, 0.08747, 0.7582, 0.5387, 0.7582, 0.5387, 0.8238, 0.4823, 0.8238, 0.4823, 0.7582, 0.5951, 0.7582, 0.5951, 0.8238, 0.5387, 0.8238, 0.5387, 0.7582, 0.4823, 0.7582, 0.4823, 0.8238, 0.4259, 0.8238, 0.4259, 0.7582, 0.3695, 0.7582, 0.3695, 0.8238, 0.3131, 0.8238, 0.3131, 0.7582, 0.4259, 0.8238, 0.4259, 0.8655, 0.3695, 0.8655, 0.3695, 0.8238, 0.3131, 0.8238, 0.3131, 0.8655, 0.2567, 0.8655, 0.2567, 0.8238, 0.2003, 0.8238, 0.2003, 0.8655, 0.1439, 0.8655, 0.1439, 0.8238, 0.08747, 0.8238, 0.08747, 0.8655, 0.03106, 0.8655, 0.03106, 0.8238, 0.2567, 0.8238, 0.2567, 0.8655, 0.2003, 0.8655, 0.2003, 0.8238, 0.1439, 0.8238, 0.1439, 0.8655, 0.08747, 0.8655, 0.08747, 0.8238, 0.5387, 0.8238, 0.5387, 0.8655, 0.4823, 0.8655, 0.4823, 0.8238, 0.5951, 0.8238, 0.5951, 0.8655, 0.5387, 0.8655, 0.5387, 0.8238, 0.4823, 0.8238, 0.4823, 0.8655, 0.4259, 0.8655, 0.4259, 0.8238, 0.3695, 0.8238, 0.3695, 0.8655, 0.3131, 0.8655, 0.3131, 0.8238, 0.4259, 0.8655, 0.4259, 0.9368, 0.3695, 0.9368, 0.3695, 0.8655, 0.3131, 0.8655, 0.3131, 0.9368, 0.2567, 0.9368, 0.2567, 0.8655, 0.2003, 0.8655, 0.2003, 0.9368, 0.1439, 0.9368, 0.1439, 0.8655, 0.08747, 0.8655, 0.08747, 0.9368, 0.03106, 0.9368, 0.03106, 0.8655, 0.2567, 0.8655, 0.2567, 0.9368, 0.2003, 0.9368, 0.2003, 0.8655, 0.1439, 0.8655, 0.1439, 0.9368, 0.08747, 0.9368, 0.08747, 0.8655, 0.5387, 0.8655, 0.5387, 0.9368, 0.4823, 0.9368, 0.4823, 0.8655, 0.5951, 0.8655, 0.5951, 0.9368, 0.5387, 0.9368, 0.5387, 0.8655, 0.4823, 0.8655, 0.4823, 0.9368, 0.4259, 0.9368, 0.4259, 0.8655, 0.3695, 0.8655, 0.3695, 0.9368, 0.3131, 0.9368, 0.3131, 0.8655, 0.4259, 0.4611, 0.4259, 0.4156, 0.4823, 0.4156, 0.4823, 0.4611, 0.5387, 0.4611, 0.5387, 0.4156, 0.5951, 0.4156, 0.5951, 0.4611, 0.08746, 0.4611, 0.08746, 0.4156, 0.1439, 0.4156, 0.1439, 0.4611, 0.2003, 0.4611, 0.2003, 0.4156, 0.2567, 0.4156, 0.2567, 0.4611, 0.3131, 0.4611, 0.3131, 0.4156, 0.3695, 0.4156, 0.3695, 0.4611, 0.4823, 0.4611, 0.4823, 0.4156, 0.5387, 0.4156, 0.5387, 0.4611, 0.03105, 0.4611, 0.03105, 0.4156, 0.08746, 0.4156, 0.08746, 0.4611, 0.1439, 0.4611, 0.1439, 0.4156, 0.2003, 0.4156, 0.2003, 0.4611, 0.2567, 0.4611, 0.2567, 0.4156, 0.3131, 0.4156, 0.3131, 0.4611, 0.3695, 0.4611, 0.3695, 0.4156, 0.4259, 0.4156, 0.4259, 0.4611, 0.4259, 0.4156, 0.4269, 0.3359, 0.4849, 0.3359, 0.4823, 0.4156, 0.5387, 0.4156, 0.5418, 0.3359, 0.5976, 0.3359, 0.5951, 0.4156, 0.08746, 0.4156, 0.0884, 0.3359, 0.1429, 0.3359, 0.1439, 0.4156, 0.2003, 0.4156, 0.1978, 0.3359, 0.2536, 0.3359, 0.2567, 0.4156, 0.3131, 0.4156, 0.3105, 0.3359, 0.3685, 0.3359, 0.3695, 0.4156, 0.4823, 0.4156, 0.4849, 0.3359, 0.5418, 0.3359, 0.5387, 0.4156, 0.03105, 0.4156, 0.03354, 0.3359, 0.0884, 0.3359, 0.08746, 0.4156, 0.1439, 0.4156, 0.1429, 0.3359, 0.1978, 0.3359, 0.2003, 0.4156, 0.2567, 0.4156, 0.2536, 0.3359, 0.3105, 0.3359, 0.3131, 0.4156, 0.3695, 0.4156, 0.3685, 0.3359, 0.4269, 0.3359, 0.4259, 0.4156, 0.1355, 0.01337, 0.1543, 0.1143, 0.09718, 0.1143, 0.401, 0.01337, 0.4196, 0.1143, 0.363, 0.1143, 0.3131, 0.9368, 0.3413, 0.9368, 0.2567, 0.9368, 0.2567, 0.9368, 0.2003, 0.9368, 0.2003, 0.9368, 0.1439, 0.9368, 0.1439, 0.9368, 0.2567, 0.9368, 0.2567, 0.9368, 0.2003, 0.9368, 0.2003, 0.9368, 0.1439, 0.9368, 0.1439, 0.9368, 0.05926, 0.9368, 0.08747, 0.9368, 0.2113, 0.01337, 0.1925, 0.1143, 0.1543, 0.1143, 0.1355, 0.01337, 0.2113, 0.01337, 0.2496, 0.1143, 0.1925, 0.1143, 0.1355, 0.01337, 0.09718, 0.1143, 0.09666, 0.01337, 0.3695, 0.9368, 0.3413, 0.9368, 0.3131, 0.9368, 0.5951, 0.9368, 0.6233, 0.9368, 0.5105, 0.9368, 0.5387, 0.9368, 0.3441, 0.01337, 0.363, 0.1143, 0.3065, 0.1143, 0.3062, 0.01337, 0.401, 0.01337, 0.363, 0.1143, 0.3441, 0.01337, 0.08747, 0.9368, 0.05926, 0.9368, 0.03106, 0.9368, 0.4259, 0.9368, 0.4259, 0.9368, 0.3413, 0.9368, 0.3695, 0.9368, 0.4823, 0.9368, 0.5105, 0.9368, 0.4259, 0.9368, 0.4259, 0.9368, 0.5387, 0.9368, 0.5105, 0.9368, 0.4823, 0.9368, 0.3062, 0.01337, 0.3065, 0.1143, 0.2496, 0.1143, 0.2682, 0.01337, 0.2682, 0.01337, 0.2496, 0.1143, 0.2113, 0.01337, 0.4759, 0.01337, 0.4765, 0.1143, 0.4196, 0.1143, 0.401, 0.01337, 0.363, 0.1143, 0.363, 0.1912, 0.3074, 0.1912, 0.3065, 0.1143, 0.4765, 0.1143, 0.4752, 0.1912, 0.4187, 0.1912, 0.4196, 0.1143, 0.3074, 0.1912, 0.3069, 0.2417, 0.2502, 0.2417, 0.2509, 0.1912, 0.1925, 0.1143, 0.1929, 0.1912, 0.1539, 0.1912, 0.1543, 0.1143, 0.3065, 0.1143, 0.3074, 0.1912, 0.2509, 0.1912, 0.2496, 0.1143, 0.1543, 0.1143, 0.1539, 0.1912, 0.09592, 0.1912, 0.09718, 0.1143, 0.363, 0.1912, 0.363, 0.2417, 0.3069, 0.2417, 0.3074, 0.1912, 0.4752, 0.1912, 0.4759, 0.2417, 0.4192, 0.2417, 0.4187, 0.1912, 0.2509, 0.1912, 0.2502, 0.2417, 0.1927, 0.2417, 0.1929, 0.1912, 0.1539, 0.1912, 0.1541, 0.2417, 0.0966, 0.2417, 0.09592, 0.1912, 0.1929, 0.1912, 0.1927, 0.2417, 0.1541, 0.2417, 0.1539, 0.1912, 0.4187, 0.1912, 0.4192, 0.2417, 0.363, 0.2417, 0.363, 0.1912, 0.3069, 0.2417, 0.306, 0.3048, 0.2502, 0.2417, 0.363, 0.2417, 0.306, 0.3048, 0.3069, 0.2417, 0.4759, 0.2417, 0.306, 0.3048, 0.4192, 0.2417, 0.2502, 0.2417, 0.306, 0.3048, 0.1927, 0.2417, 0.1541, 0.2417, 0.306, 0.3048, 0.0966, 0.2417, 0.1927, 0.2417, 0.306, 0.3048, 0.1541, 0.2417, 0.4192, 0.2417, 0.306, 0.3048, 0.363, 0.2417, 0.2496, 0.1143, 0.2509, 0.1912, 0.1929, 0.1912, 0.1925, 0.1143, 0.4196, 0.1143, 0.4187, 0.1912, 0.363, 0.1912, 0.363, 0.1143, 0.1927, 0.2417, 0.1927, 0.2417, 0.306, 0.3048, 0.306, 0.3048, 0.1929, 0.1912, 0.1929, 0.1912, 0.1927, 0.2417, 0.1927, 0.2417, 0.1929, 0.1912, 0.1925, 0.1143, 0.1925, 0.1143, 0.1929, 0.1912, 0.1925, 0.1143, 0.2113, 0.01337, 0.2113, 0.01337, 0.1925, 0.1143])
me_plane_007.use_remesh_preserve_volume = False
me_plane_007.use_remesh_preserve_attributes = False
me_plane_007.use_mirror_vertex_groups = False
me_plane_007.update()
me_plane_006 = bpy.data.meshes.new('Plane.006')
me_plane_006.from_pydata([(-4.076, -3.561, -0.3555), (3.73, -3.561, -0.3555), (-4.076, 4.244, -0.3555), (3.73, 4.244, -0.3555), (-0.1731, 0.3417, 1.109), (-0.00937, -2.163, 5.159), (4.098, -1.073, 5.43), (-0.009374, -2.542, 10.16), (4.098, -1.451, 10.43), (-0.01727, -0.9089, 0.6599), (3.572, 0.04435, 0.8966), (-4.305, -1.073, 5.43), (-4.305, -1.451, 10.43), (-3.771, 0.04435, 0.8966), (-2.432, 1.118, 5.159), (-3.515, -2.991, 5.43), (-2.761, 1.306, 10.16), (-3.844, -2.804, 10.43), (-1.338, 0.505, 0.6599), (-2.284, -3.086, 0.8966), (0.6402, 4.313, 5.43), (0.3111, 4.5, 10.43), (1.347, 3.296, 0.8966), (2.12, 1.405, 5.159), (-1.482, 3.66, 5.43), (2.397, 1.664, 10.16), (-1.205, 3.919, 10.43), (1.209, 0.5425, 0.6599), (-1.939, 2.513, 0.8966), (4.257, -2.477, 5.43), (4.534, -2.219, 10.43), (3.077, -2.85, 0.8966)], [], [(2, 0, 4), (0, 1, 4), (3, 2, 4), (1, 3, 4), (5, 6, 8, 7), (6, 5, 9, 10), (9, 5, 11, 13), (5, 7, 12, 11), (14, 15, 17, 16), (15, 14, 18, 19), (18, 14, 20, 22), (14, 16, 21, 20), (23, 24, 26, 25), (24, 23, 27, 28), (27, 23, 29, 31), (23, 25, 30, 29)])
_uv = me_plane_006.uv_layers.new(name='UVMap')
_uv.uv.foreach_set('vector', [0.766, 0.2147, 0.766, -0.0003787, 0.8735, 0.1072, 0.766, -0.0003787, 0.9811, -0.0003787, 0.8735, 0.1072, 0.9811, 0.2147, 0.766, 0.2147, 0.8735, 0.1072, 0.9811, -0.0003787, 0.9811, 0.2147, 0.8735, 0.1072, 0.4005, 0.4571, 0.7838, 0.4571, 0.7838, 0.9649, 0.4005, 0.9649, 0.7838, 0.4571, 0.4005, 0.4571, 0.4005, -0.001896, 0.7838, -0.001896, 0.4005, -0.001896, 0.4005, 0.4571, -0.0003315, 0.4571, -0.0003311, -0.001896, 0.4005, 0.4571, 0.4005, 0.9649, -0.0003318, 0.9649, -0.0003315, 0.4571, 0.4005, 0.4571, 0.7838, 0.4571, 0.7838, 0.9649, 0.4005, 0.9649, 0.7838, 0.4571, 0.4005, 0.4571, 0.4005, -0.001896, 0.7838, -0.001896, 0.4005, -0.001896, 0.4005, 0.4571, -0.0003315, 0.4571, -0.0003311, -0.001896, 0.4005, 0.4571, 0.4005, 0.9649, -0.0003318, 0.9649, -0.0003315, 0.4571, 0.4005, 0.4571, 0.7838, 0.4571, 0.7838, 0.9649, 0.4005, 0.9649, 0.7838, 0.4571, 0.4005, 0.4571, 0.4005, -0.001896, 0.7838, -0.001896, 0.4005, -0.001896, 0.4005, 0.4571, -0.0003315, 0.4571, -0.0003311, -0.001896, 0.4005, 0.4571, 0.4005, 0.9649, -0.0003318, 0.9649, -0.0003315, 0.4571])
me_plane_006.use_remesh_preserve_volume = False
me_plane_006.use_remesh_preserve_attributes = False
me_plane_006.use_mirror_vertex_groups = False
me_plane_006.update()
me_cube = bpy.data.meshes.new('Cube')
me_cube.from_pydata([(-0.4731, 0.01922, 3.922), (0.3702, 0.01922, 3.922), (-0.5495, 0.9132, 4.46), (0.4466, 0.9132, 4.46), (-0.532, 1.342, 4.577), (0.4291, 1.342, 4.577), (-0.4022, 1.863, 4.225), (0.2994, 1.863, 4.225), (-0.05144, 2.162, 4.145), (-0.04967, 0.01922, 4.154), (-0.05077, 1.373, 4.807), (-0.05127, 2.034, 4.382), (-0.05022, 0.8719, 4.689), (-0.1151, 0.3523, 4.033), (0.3365, -0.07791, 4.033), (0.3001, 0.8702, 4.432), (0.8336, 0.3619, 4.432), (0.6188, 1.186, 4.518), (1.134, 0.6956, 4.518), (0.9542, 1.399, 4.258), (1.33, 1.041, 4.258), (1.295, 1.38, 4.198), (0.1117, 0.1363, 4.205), (0.8923, 0.957, 4.688), (1.23, 1.312, 4.373), (0.5464, 0.5933, 4.6), (-0.3936, -0.1362, 4.033), (-0.06483, 0.3939, 4.033), (-0.9854, 0.1643, 4.432), (-0.597, 0.7905, 4.432), (-1.36, 0.4116, 4.518), (-0.985, 1.016, 4.518), (-1.637, 0.6964, 4.258), (-1.363, 1.137, 4.258), (-1.688, 1.034, 4.198), (-0.2285, 0.13, 4.205), (-1.191, 0.7262, 4.688), (-1.608, 0.9838, 4.373), (-0.7648, 0.4621, 4.6), (-0.3356, -0.02395, 4.074), (0.08992, 0.2314, 4.068), (-0.5647, 0.2809, 4.557), (-0.06201, 0.5826, 4.551), (-0.7131, 0.5524, 4.748), (-0.2281, 0.8434, 4.741), (-0.8338, 0.9001, 4.663), (-0.4797, 1.113, 4.658), (-0.75, 1.162, 4.678), (-0.09577, 0.06341, 4.198), (-0.453, 0.6723, 4.878), (-0.6872, 1.06, 4.782), (-0.2754, 0.3724, 4.671), (-0.1576, 0.2825, 4.133), (0.2113, 0.06717, 4.128), (-0.02246, 0.5816, 4.549), (0.4133, 0.3273, 4.543), (0.1209, 0.806, 4.713), (0.5414, 0.5606, 4.708), (0.3333, 1.041, 4.64), (0.6402, 0.8619, 4.636), (0.5657, 1.086, 4.653), (0.007646, 0.1377, 4.24), (0.3191, 0.6594, 4.825), (0.5145, 0.9966, 4.743), (0.1664, 0.4012, 4.647), (0.1162, -0.3231, 4.079), (-0.3688, 0.2416, 3.996), (-0.4053, -0.8544, 4.456), (-0.9783, -0.2242, 4.456), (-0.7989, -1.192, 4.556), (-1.352, -0.584, 4.556), (-1.203, -1.41, 4.255), (-1.607, -0.9658, 4.255), (-1.594, -1.36, 4.186), (-0.1273, -0.02398, 4.194), (-1.095, -0.9053, 4.752), (-1.514, -1.286, 4.389), (-0.6664, -0.5148, 4.651), (-0.3004, -0.257, 4.091), (-0.288, 0.2762, 4.091), (-0.8668, -0.2922, 4.432), (-0.8522, 0.3377, 4.432), (-1.25, -0.2722, 4.505), (-1.236, 0.3355, 4.505), (-1.577, -0.1825, 4.283), (-1.567, 0.2611, 4.283), (-1.762, 0.04373, 4.232), (-0.2942, 0.01074, 4.238), (-1.262, 0.03255, 4.651), (-1.681, 0.04195, 4.382), (-0.8334, 0.02292, 4.576), (0.1688, -0.1521, 4.091), (-0.3556, -0.2491, 4.091), (0.3191, -0.6993, 4.432), (-0.3004, -0.8139, 4.432), (0.3779, -1.078, 4.505), (-0.2198, -1.189, 4.505), (0.3571, -1.417, 4.283), (-0.0792, -1.498, 4.283), (0.1734, -1.644, 4.232), (-0.0945, -0.2008, 4.238), (0.0822, -1.153, 4.651), (0.1586, -1.564, 4.382), (0.003868, -0.7311, 4.576), (0.06445, -0.18, 4.126), (-0.3418, -0.05769, 4.121), (0.003365, -0.5003, 4.539), (-0.4766, -0.3558, 4.533), (-0.08303, -0.7503, 4.702), (-0.5461, -0.6109, 4.697), (-0.2336, -1.027, 4.629), (-0.5716, -0.9249, 4.625), (-0.4475, -1.124, 4.643), (-0.1288, -0.07855, 4.232), (-0.3084, -0.6547, 4.813), (-0.419, -1.026, 4.731), (-0.2209, -0.3699, 4.636), (-0.2318, -0.2437, 4.176), (-0.3077, 0.1135, 4.172), (-0.4987, -0.3302, 4.532), (-0.5885, 0.09174, 4.527), (-0.7232, -0.3686, 4.672), (-0.8098, 0.03852, 4.668), (-0.994, -0.3695, 4.61), (-1.057, -0.07228, 4.606), (-1.156, -0.2485, 4.621), (-0.2352, -0.05587, 4.268), (-0.7444, -0.1589, 4.768), (-1.07, -0.2292, 4.697), (-0.4932, -0.107, 4.616), (0.1882, 0.1646, 3.996), (-0.2394, -0.4159, 3.996), (0.8424, -0.2361, 4.456), (0.3372, -0.9219, 4.456), (1.251, -0.5556, 4.556), (0.7634, -1.217, 4.556), (1.544, -0.9092, 4.255), (1.188, -1.392, 4.255), (1.572, -1.302, 4.186), (-0.02649, -0.1269, 4.194), (1.028, -0.9025, 4.752), (1.484, -1.238, 4.389), (0.5608, -0.5589, 4.651), (0.236, -0.2508, 4.091), (-0.2892, -0.3435, 4.091), (0.3819, -0.7991, 4.432), (-0.2385, -0.9087, 4.432), (0.4377, -1.179, 4.505), (-0.1609, -1.284, 4.505), (0.4142, -1.518, 4.283), (-0.02275, -1.595, 4.283), (0.2287, -1.743, 4.232), (-0.0277, -0.2973, 4.238), (0.1414, -1.251, 4.651), (0.2145, -1.663, 4.382), (0.06643, -0.8284, 4.576), (0.0409, 0.1887, 4.091), (0.2391, -0.3064, 4.091), (0.5478, 0.4437, 4.432), (0.782, -0.1412, 4.432), (0.9079, 0.5759, 4.505), (1.134, 0.0116, 4.505), (1.244, 0.6223, 4.283), (1.409, 0.2103, 4.283), (1.503, 0.4867, 4.232), (0.1404, -0.05993, 4.238), (1.039, 0.3006, 4.651), (1.428, 0.4565, 4.382), (0.641, 0.1408, 4.576), (0.08877, 0.09183, 4.126), (0.04877, -0.3306, 4.121), (0.4148, 0.09495, 4.539), (0.3676, -0.404, 4.533), (0.677, 0.05943, 4.702), (0.6314, -0.422, 4.697), (0.9775, -0.03381, 4.629), (0.9442, -0.3852, 4.625), (1.115, -0.2243, 4.643), (0.0273, -0.1176, 4.232), (0.6276, -0.1804, 4.813), (1.013, -0.2157, 4.731), (0.3311, -0.1506, 4.636), (0.2095, -0.1861, 4.176), (-0.1258, -0.3308, 4.172), (0.3469, -0.4308, 4.532), (-0.04921, -0.6018, 4.527), (0.4286, -0.6433, 4.672), (0.04649, -0.8083, 4.668), (0.4828, -0.9086, 4.61), (0.2038, -1.029, 4.606), (0.3961, -1.092, 4.621), (0.02601, -0.2264, 4.268), (0.2272, -0.7053, 4.768), (0.3603, -1.011, 4.697), (0.1269, -0.4693, 4.616), (0.5221, 0.1818, -0.07266), (-0.03751, 0.326, 1.22), (0.1541, 0.2637, 1.22), (0.5221, -0.1818, -0.07266), (-0.3475, 0.1007, 1.22), (-0.2291, 0.2637, 1.22), (-0.2291, -0.2637, 1.22), (-0.3475, -0.1007, 1.22), (0.1541, -0.2637, 1.22), (-0.03751, -0.326, 1.22), (0.2725, -0.1007, 1.22), (0.2725, 0.1007, 1.22), (-0.03751, -0.5884, -0.07266), (0.3083, -0.476, -0.07266), (-0.5971, -0.1818, -0.07266), (-0.3834, -0.476, -0.07266), (-0.3834, 0.476, -0.07266), (-0.5971, 0.1818, -0.07266), (0.3083, 0.476, -0.07266), (-0.03751, 0.5884, -0.07266), (-0.03751, 0.171, 2.748), (0.06299, 0.1383, 2.748), (-0.2001, 0.05284, 2.748), (-0.138, 0.1383, 2.748), (-0.138, -0.1383, 2.748), (-0.2001, -0.05284, 2.748), (0.06299, -0.1383, 2.748), (-0.03751, -0.171, 2.748), (0.1251, -0.05284, 2.748), (0.1251, 0.05284, 2.748), (-0.03751, 0.1905, 4.045), (0.07447, 0.1541, 4.045), (-0.2187, 0.05887, 4.045), (-0.1495, 0.1541, 4.045), (-0.1495, -0.1541, 4.045), (-0.2187, -0.05887, 4.045), (0.07447, -0.1541, 4.045), (-0.03751, -0.1905, 4.045), (0.1437, -0.05887, 4.045), (0.1437, 0.05887, 4.045), (-0.03751, 6.197e-09, 4.193)], [], [(0, 9, 12, 2), (2, 12, 10, 4), (4, 10, 11, 6), (6, 11, 8), (12, 3, 5, 10), (10, 5, 7, 11), (11, 7, 8), (9, 1, 3, 12), (13, 22, 25, 15), (15, 25, 23, 17), (17, 23, 24, 19), (19, 24, 21), (25, 16, 18, 23), (23, 18, 20, 24), (24, 20, 21), (22, 14, 16, 25), (26, 35, 38, 28), (28, 38, 36, 30), (30, 36, 37, 32), (32, 37, 34), (38, 29, 31, 36), (36, 31, 33, 37), (37, 33, 34), (35, 27, 29, 38), (39, 48, 51, 41), (41, 51, 49, 43), (43, 49, 50, 45), (45, 50, 47), (51, 42, 44, 49), (49, 44, 46, 50), (50, 46, 47), (48, 40, 42, 51), (52, 61, 64, 54), (54, 64, 62, 56), (56, 62, 63, 58), (58, 63, 60), (64, 55, 57, 62), (62, 57, 59, 63), (63, 59, 60), (61, 53, 55, 64), (65, 74, 77, 67), (67, 77, 75, 69), (69, 75, 76, 71), (71, 76, 73), (77, 68, 70, 75), (75, 70, 72, 76), (76, 72, 73), (74, 66, 68, 77), (78, 87, 90, 80), (80, 90, 88, 82), (82, 88, 89, 84), (84, 89, 86), (90, 81, 83, 88), (88, 83, 85, 89), (89, 85, 86), (87, 79, 81, 90), (91, 100, 103, 93), (93, 103, 101, 95), (95, 101, 102, 97), (97, 102, 99), (103, 94, 96, 101), (101, 96, 98, 102), (102, 98, 99), (100, 92, 94, 103), (104, 113, 116, 106), (106, 116, 114, 108), (108, 114, 115, 110), (110, 115, 112), (116, 107, 109, 114), (114, 109, 111, 115), (115, 111, 112), (113, 105, 107, 116), (117, 126, 129, 119), (119, 129, 127, 121), (121, 127, 128, 123), (123, 128, 125), (129, 120, 122, 127), (127, 122, 124, 128), (128, 124, 125), (126, 118, 120, 129), (130, 139, 142, 132), (132, 142, 140, 134), (134, 140, 141, 136), (136, 141, 138), (142, 133, 135, 140), (140, 135, 137, 141), (141, 137, 138), (139, 131, 133, 142), (143, 152, 155, 145), (145, 155, 153, 147), (147, 153, 154, 149), (149, 154, 151), (155, 146, 148, 153), (153, 148, 150, 154), (154, 150, 151), (152, 144, 146, 155), (156, 165, 168, 158), (158, 168, 166, 160), (160, 166, 167, 162), (162, 167, 164), (168, 159, 161, 166), (166, 161, 163, 167), (167, 163, 164), (165, 157, 159, 168), (169, 178, 181, 171), (171, 181, 179, 173), (173, 179, 180, 175), (175, 180, 177), (181, 172, 174, 179), (179, 174, 176, 180), (180, 176, 177), (178, 170, 172, 181), (182, 191, 194, 184), (184, 194, 192, 186), (186, 192, 193, 188), (188, 193, 190), (194, 185, 187, 192), (192, 187, 189, 193), (193, 189, 190), (191, 183, 185, 194), (209, 202, 199, 212), (198, 205, 203, 208), (195, 206, 205, 198), (208, 203, 204, 207), (210, 201, 202, 209), (214, 196, 197, 213), (211, 200, 196, 214), (207, 204, 201, 210), (212, 199, 200, 211), (213, 197, 206, 195), (206, 224, 223, 205), (203, 221, 222, 204), (201, 219, 220, 202), (199, 217, 218, 200), (205, 223, 221, 203), (202, 220, 217, 199), (204, 222, 219, 201), (200, 218, 215, 196), (197, 216, 224, 206), (196, 215, 216, 197), (224, 234, 233, 223), (221, 231, 232, 222), (219, 229, 230, 220), (217, 227, 228, 218), (223, 233, 231, 221), (220, 230, 227, 217), (222, 232, 229, 219), (218, 228, 225, 215), (216, 226, 234, 224), (215, 225, 226, 216), (234, 235, 233), (231, 235, 232), (229, 235, 230), (227, 235, 228), (233, 235, 231), (230, 235, 227), (232, 235, 229), (228, 235, 225), (226, 235, 234), (225, 235, 226)])
me_cube.polygons.foreach_set('use_smooth', [True] * 160)
_uv = me_cube.uv_layers.new(name='UVMap')
_uv.uv.foreach_set('vector', [0.9313, 0.9018, 0.817, 0.9022, 0.8166, 0.6954, 0.9513, 0.695, 0.9513, 0.695, 0.8166, 0.6954, 0.8161, 0.493, 0.946, 0.4926, 0.946, 0.4926, 0.8161, 0.493, 0.8157, 0.3073, 0.9104, 0.307, 0.9104, 0.307, 0.8157, 0.3073, 0.8156, 0.2454, 0.8166, 0.6954, 0.6825, 0.6958, 0.6867, 0.4934, 0.8161, 0.493, 0.8161, 0.493, 0.6867, 0.4934, 0.7211, 0.3076, 0.8157, 0.3073, 0.8157, 0.3073, 0.7211, 0.3076, 0.8156, 0.2454, 0.817, 0.9022, 0.7037, 0.9025, 0.6825, 0.6958, 0.8166, 0.6954, 0.9313, 0.9018, 0.817, 0.9022, 0.8166, 0.6954, 0.9513, 0.695, 0.9513, 0.695, 0.8166, 0.6954, 0.8161, 0.493, 0.946, 0.4926, 0.946, 0.4926, 0.8161, 0.493, 0.8157, 0.3073, 0.9104, 0.307, 0.9104, 0.307, 0.8157, 0.3073, 0.8156, 0.2454, 0.8166, 0.6954, 0.6825, 0.6958, 0.6867, 0.4934, 0.8161, 0.493, 0.8161, 0.493, 0.6867, 0.4934, 0.7211, 0.3076, 0.8157, 0.3073, 0.8157, 0.3073, 0.7211, 0.3076, 0.8156, 0.2454, 0.817, 0.9022, 0.7037, 0.9025, 0.6825, 0.6958, 0.8166, 0.6954, 0.9313, 0.9018, 0.817, 0.9022, 0.8166, 0.6954, 0.9513, 0.695, 0.9513, 0.695, 0.8166, 0.6954, 0.8161, 0.493, 0.946, 0.4926, 0.946, 0.4926, 0.8161, 0.493, 0.8157, 0.3073, 0.9104, 0.307, 0.9104, 0.307, 0.8157, 0.3073, 0.8156, 0.2454, 0.8166, 0.6954, 0.6825, 0.6958, 0.6867, 0.4934, 0.8161, 0.493, 0.8161, 0.493, 0.6867, 0.4934, 0.7211, 0.3076, 0.8157, 0.3073, 0.8157, 0.3073, 0.7211, 0.3076, 0.8156, 0.2454, 0.817, 0.9022, 0.7037, 0.9025, 0.6825, 0.6958, 0.8166, 0.6954, 0.9313, 0.9018, 0.817, 0.9022, 0.8166, 0.6954, 0.9513, 0.695, 0.9513, 0.695, 0.8166, 0.6954, 0.8161, 0.493, 0.946, 0.4926, 0.946, 0.4926, 0.8161, 0.493, 0.8157, 0.3073, 0.9104, 0.307, 0.9104, 0.307, 0.8157, 0.3073, 0.8156, 0.2454, 0.8166, 0.6954, 0.6825, 0.6958, 0.6867, 0.4934, 0.8161, 0.493, 0.8161, 0.493, 0.6867, 0.4934, 0.7211, 0.3076, 0.8157, 0.3073, 0.8157, 0.3073, 0.7211, 0.3076, 0.8156, 0.2454, 0.817, 0.9022, 0.7037, 0.9025, 0.6825, 0.6958, 0.8166, 0.6954, 0.9313, 0.9018, 0.817, 0.9022, 0.8166, 0.6954, 0.9513, 0.695, 0.9513, 0.695, 0.8166, 0.6954, 0.8161, 0.493, 0.946, 0.4926, 0.946, 0.4926, 0.8161, 0.493, 0.8157, 0.3073, 0.9104, 0.307, 0.9104, 0.307, 0.8157, 0.3073, 0.8156, 0.2454, 0.8166, 0.6954, 0.6825, 0.6958, 0.6867, 0.4934, 0.8161, 0.493, 0.8161, 0.493, 0.6867, 0.4934, 0.7211, 0.3076, 0.8157, 0.3073, 0.8157, 0.3073, 0.7211, 0.3076, 0.8156, 0.2454, 0.817, 0.9022, 0.7037, 0.9025, 0.6825, 0.6958, 0.8166, 0.6954, 0.9313, 0.9018, 0.817, 0.9022, 0.8166, 0.6954, 0.9513, 0.695, 0.9513, 0.695, 0.8166, 0.6954, 0.8161, 0.493, 0.946, 0.4926, 0.946, 0.4926, 0.8161, 0.493, 0.8157, 0.3073, 0.9104, 0.307, 0.9104, 0.307, 0.8157, 0.3073, 0.8156, 0.2454, 0.8166, 0.6954, 0.6825, 0.6958, 0.6867, 0.4934, 0.8161, 0.493, 0.8161, 0.493, 0.6867, 0.4934, 0.7211, 0.3076, 0.8157, 0.3073, 0.8157, 0.3073, 0.7211, 0.3076, 0.8156, 0.2454, 0.817, 0.9022, 0.7037, 0.9025, 0.6825, 0.6958, 0.8166, 0.6954, 0.9313, 0.9018, 0.817, 0.9022, 0.8166, 0.6954, 0.9513, 0.695, 0.9513, 0.695, 0.8166, 0.6954, 0.8161, 0.493, 0.946, 0.4926, 0.946, 0.4926, 0.8161, 0.493, 0.8157, 0.3073, 0.9104, 0.307, 0.9104, 0.307, 0.8157, 0.3073, 0.8156, 0.2454, 0.8166, 0.6954, 0.6825, 0.6958, 0.6867, 0.4934, 0.8161, 0.493, 0.8161, 0.493, 0.6867, 0.4934, 0.7211, 0.3076, 0.8157, 0.3073, 0.8157, 0.3073, 0.7211, 0.3076, 0.8156, 0.2454, 0.817, 0.9022, 0.7037, 0.9025, 0.6825, 0.6958, 0.8166, 0.6954, 0.9313, 0.9018, 0.817, 0.9022, 0.8166, 0.6954, 0.9513, 0.695, 0.9513, 0.695, 0.8166, 0.6954, 0.8161, 0.493, 0.946, 0.4926, 0.946, 0.4926, 0.8161, 0.493, 0.8157, 0.3073, 0.9104, 0.307, 0.9104, 0.307, 0.8157, 0.3073, 0.8156, 0.2454, 0.8166, 0.6954, 0.6825, 0.6958, 0.6867, 0.4934, 0.8161, 0.493, 0.8161, 0.493, 0.6867, 0.4934, 0.7211, 0.3076, 0.8157, 0.3073, 0.8157, 0.3073, 0.7211, 0.3076, 0.8156, 0.2454, 0.817, 0.9022, 0.7037, 0.9025, 0.6825, 0.6958, 0.8166, 0.6954, 0.9313, 0.9018, 0.817, 0.9022, 0.8166, 0.6954, 0.9513, 0.695, 0.9513, 0.695, 0.8166, 0.6954, 0.8161, 0.493, 0.946, 0.4926, 0.946, 0.4926, 0.8161, 0.493, 0.8157, 0.3073, 0.9104, 0.307, 0.9104, 0.307, 0.8157, 0.3073, 0.8156, 0.2454, 0.8166, 0.6954, 0.6825, 0.6958, 0.6867, 0.4934, 0.8161, 0.493, 0.8161, 0.493, 0.6867, 0.4934, 0.7211, 0.3076, 0.8157, 0.3073, 0.8157, 0.3073, 0.7211, 0.3076, 0.8156, 0.2454, 0.817, 0.9022, 0.7037, 0.9025, 0.6825, 0.6958, 0.8166, 0.6954, 0.9313, 0.9018, 0.817, 0.9022, 0.8166, 0.6954, 0.9513, 0.695, 0.9513, 0.695, 0.8166, 0.6954, 0.8161, 0.493, 0.946, 0.4926, 0.946, 0.4926, 0.8161, 0.493, 0.8157, 0.3073, 0.9104, 0.307, 0.9104, 0.307, 0.8157, 0.3073, 0.8156, 0.2454, 0.8166, 0.6954, 0.6825, 0.6958, 0.6867, 0.4934, 0.8161, 0.493, 0.8161, 0.493, 0.6867, 0.4934, 0.7211, 0.3076, 0.8157, 0.3073, 0.8157, 0.3073, 0.7211, 0.3076, 0.8156, 0.2454, 0.817, 0.9022, 0.7037, 0.9025, 0.6825, 0.6958, 0.8166, 0.6954, 0.9313, 0.9018, 0.817, 0.9022, 0.8166, 0.6954, 0.9513, 0.695, 0.9513, 0.695, 0.8166, 0.6954, 0.8161, 0.493, 0.946, 0.4926, 0.946, 0.4926, 0.8161, 0.493, 0.8157, 0.3073, 0.9104, 0.307, 0.9104, 0.307, 0.8157, 0.3073, 0.8156, 0.2454, 0.8166, 0.6954, 0.6825, 0.6958, 0.6867, 0.4934, 0.8161, 0.493, 0.8161, 0.493, 0.6867, 0.4934, 0.7211, 0.3076, 0.8157, 0.3073, 0.8157, 0.3073, 0.7211, 0.3076, 0.8156, 0.2454, 0.817, 0.9022, 0.7037, 0.9025, 0.6825, 0.6958, 0.8166, 0.6954, 0.9313, 0.9018, 0.817, 0.9022, 0.8166, 0.6954, 0.9513, 0.695, 0.9513, 0.695, 0.8166, 0.6954, 0.8161, 0.493, 0.946, 0.4926, 0.946, 0.4926, 0.8161, 0.493, 0.8157, 0.3073, 0.9104, 0.307, 0.9104, 0.307, 0.8157, 0.3073, 0.8156, 0.2454, 0.8166, 0.6954, 0.6825, 0.6958, 0.6867, 0.4934, 0.8161, 0.493, 0.8161, 0.493, 0.6867, 0.4934, 0.7211, 0.3076, 0.8157, 0.3073, 0.8157, 0.3073, 0.7211, 0.3076, 0.8156, 0.2454, 0.817, 0.9022, 0.7037, 0.9025, 0.6825, 0.6958, 0.8166, 0.6954, 0.9313, 0.9018, 0.817, 0.9022, 0.8166, 0.6954, 0.9513, 0.695, 0.9513, 0.695, 0.8166, 0.6954, 0.8161, 0.493, 0.946, 0.4926, 0.946, 0.4926, 0.8161, 0.493, 0.8157, 0.3073, 0.9104, 0.307, 0.9104, 0.307, 0.8157, 0.3073, 0.8156, 0.2454, 0.8166, 0.6954, 0.6825, 0.6958, 0.6867, 0.4934, 0.8161, 0.493, 0.8161, 0.493, 0.6867, 0.4934, 0.7211, 0.3076, 0.8157, 0.3073, 0.8157, 0.3073, 0.7211, 0.3076, 0.8156, 0.2454, 0.817, 0.9022, 0.7037, 0.9025, 0.6825, 0.6958, 0.8166, 0.6954, 0.9313, 0.9018, 0.817, 0.9022, 0.8166, 0.6954, 0.9513, 0.695, 0.9513, 0.695, 0.8166, 0.6954, 0.8161, 0.493, 0.946, 0.4926, 0.946, 0.4926, 0.8161, 0.493, 0.8157, 0.3073, 0.9104, 0.307, 0.9104, 0.307, 0.8157, 0.3073, 0.8156, 0.2454, 0.8166, 0.6954, 0.6825, 0.6958, 0.6867, 0.4934, 0.8161, 0.493, 0.8161, 0.493, 0.6867, 0.4934, 0.7211, 0.3076, 0.8157, 0.3073, 0.8157, 0.3073, 0.7211, 0.3076, 0.8156, 0.2454, 0.817, 0.9022, 0.7037, 0.9025, 0.6825, 0.6958, 0.8166, 0.6954, 0.9313, 0.9018, 0.817, 0.9022, 0.8166, 0.6954, 0.9513, 0.695, 0.9513, 0.695, 0.8166, 0.6954, 0.8161, 0.493, 0.946, 0.4926, 0.946, 0.4926, 0.8161, 0.493, 0.8157, 0.3073, 0.9104, 0.307, 0.9104, 0.307, 0.8157, 0.3073, 0.8156, 0.2454, 0.8166, 0.6954, 0.6825, 0.6958, 0.6867, 0.4934, 0.8161, 0.493, 0.8161, 0.493, 0.6867, 0.4934, 0.7211, 0.3076, 0.8157, 0.3073, 0.8157, 0.3073, 0.7211, 0.3076, 0.8156, 0.2454, 0.817, 0.9022, 0.7037, 0.9025, 0.6825, 0.6958, 0.8166, 0.6954, 0.1438, 0.01616, 0.1436, 0.3013, 0.08546, 0.3013, 0.08528, 0.01616, 0.3693, 0.01616, 0.3692, 0.3013, 0.3141, 0.3013, 0.3146, 0.01616, 0.4238, 0.01616, 0.4239, 0.3013, 0.3692, 0.3013, 0.3693, 0.01616, 0.3146, 0.01616, 0.3141, 0.3013, 0.2583, 0.3013, 0.2588, 0.01616, 0.2019, 0.01616, 0.2014, 0.3013, 0.1436, 0.3013, 0.1438, 0.01616, 0.5343, 0.01616, 0.5348, 0.3013, 0.479, 0.3013, 0.4786, 0.01616, 0.5913, 0.01616, 0.5917, 0.3013, 0.5348, 0.3013, 0.5343, 0.01616, 0.2588, 0.01616, 0.2583, 0.3013, 0.2014, 0.3013, 0.2019, 0.01616, 0.08528, 0.01616, 0.08546, 0.3013, 0.02767, 0.3013, 0.0272, 0.01616, 0.4786, 0.01616, 0.479, 0.3013, 0.4239, 0.3013, 0.4238, 0.01616, 0.4239, 0.3013, 0.4237, 0.6929, 0.3694, 0.6929, 0.3692, 0.3013, 0.3141, 0.3013, 0.3148, 0.6929, 0.2592, 0.6929, 0.2583, 0.3013, 0.2014, 0.3013, 0.2022, 0.6929, 0.1439, 0.6929, 0.1436, 0.3013, 0.08546, 0.3013, 0.08516, 0.6929, 0.02689, 0.6929, 0.02767, 0.3013, 0.3692, 0.3013, 0.3694, 0.6929, 0.3148, 0.6929, 0.3141, 0.3013, 0.1436, 0.3013, 0.1439, 0.6929, 0.08516, 0.6929, 0.08546, 0.3013, 0.2583, 0.3013, 0.2592, 0.6929, 0.2022, 0.6929, 0.2014, 0.3013, 0.5917, 0.3013, 0.5909, 0.6929, 0.5339, 0.6929, 0.5348, 0.3013, 0.479, 0.3013, 0.4783, 0.6929, 0.4237, 0.6929, 0.4239, 0.3013, 0.5348, 0.3013, 0.5339, 0.6929, 0.4783, 0.6929, 0.479, 0.3013, 0.4237, 0.6929, 0.4234, 0.928, 0.3697, 0.928, 0.3694, 0.6929, 0.3148, 0.6929, 0.3157, 0.928, 0.2603, 0.928, 0.2592, 0.6929, 0.2022, 0.6929, 0.2031, 0.928, 0.1443, 0.928, 0.1439, 0.6929, 0.08516, 0.6929, 0.08479, 0.928, 0.02598, 0.928, 0.02689, 0.6929, 0.3694, 0.6929, 0.3697, 0.928, 0.3157, 0.928, 0.3148, 0.6929, 0.1439, 0.6929, 0.1443, 0.928, 0.08479, 0.928, 0.08516, 0.6929, 0.2592, 0.6929, 0.2603, 0.928, 0.2031, 0.928, 0.2022, 0.6929, 0.5909, 0.6929, 0.59, 0.928, 0.5329, 0.928, 0.5339, 0.6929, 0.4783, 0.6929, 0.4775, 0.928, 0.4234, 0.928, 0.4237, 0.6929, 0.5339, 0.6929, 0.5329, 0.928, 0.4775, 0.928, 0.4783, 0.6929, 0.8106, 0.1396, 0.7253, 0.1119, 0.8106, 0.08418, 0.778, 0.03931, 0.7253, 0.1119, 0.7253, 0.02217, 0.6725, 0.03931, 0.7253, 0.1119, 0.6399, 0.08418, 0.6399, 0.1396, 0.7253, 0.1119, 0.6725, 0.1845, 0.8106, 0.08418, 0.7253, 0.1119, 0.778, 0.03931, 0.6399, 0.08418, 0.7253, 0.1119, 0.6399, 0.1396, 0.7253, 0.02217, 0.7253, 0.1119, 0.6725, 0.03931, 0.6725, 0.1845, 0.7253, 0.1119, 0.7253, 0.2016, 0.778, 0.1845, 0.7253, 0.1119, 0.8106, 0.1396, 0.7253, 0.2016, 0.7253, 0.1119, 0.778, 0.1845])
me_cube.use_remesh_preserve_volume = False
me_cube.use_remesh_preserve_attributes = False
me_cube.use_mirror_vertex_groups = False
me_cube.update()

# ---- objects
ob_palm3 = bpy.data.objects.new('palm3', me_cube_002)
ob_short_palm = bpy.data.objects.new('short-palm', me_plane_007)
ob_scurb = bpy.data.objects.new('scurb', me_plane_006)
ob_palm2 = bpy.data.objects.new('palm2', me_cube)

# ---- transforms, parenting, visibility, modifiers, constraints
ob_palm3.location = (0.9837, 0.1198, -0.01516)
ob_palm3.rotation_euler = (0.0, -0.0, -1.571)
ob_palm3.lineart.crease_threshold = 0.0
ob_short_palm.location = (-1.362, 0.04071, 0.006552)
ob_short_palm.scale = (0.3501, 0.3501, 0.3501)
ob_short_palm.lineart.crease_threshold = 0.0
ob_scurb.location = (-3.379, -0.0172, -0.09895)
ob_scurb.scale = (0.1204, 0.1204, 0.1204)
ob_scurb.hide_render = True
ob_scurb.lineart.crease_threshold = 0.0
ob_palm2.location = (3.96, 0.1198, -0.01516)
ob_palm2.rotation_euler = (0.0, -0.0, -1.571)
ob_palm2.lineart.crease_threshold = 0.0

# ---- collection membership
col_collection_1.objects.link(ob_palm3)
col_collection_1.objects.link(ob_short_palm)
col_collection_1.objects.link(ob_scurb)
col_collection_1.objects.link(ob_palm2)

# ---- scene / render settings (as saved in the file)
scene.frame_start = 1; scene.frame_end = 250; scene.frame_set(16)
scene.render.engine = 'BLENDER_EEVEE_NEXT'
scene.render.resolution_percentage = 50
scene.render.dither_intensity = 0.0
scene.cycles.use_denoising = False
scene.cycles.samples = 10
scene.cycles.sampling_pattern = 'TABULATED_SOBOL'
scene.cycles.light_sampling_threshold = 0.0
scene.cycles.use_adaptive_sampling = False
scene.cycles.use_light_tree = False
scene.cycles.blur_glossy = 0.0
scene.cycles.volume_bounces = 1
scene.cycles.pixel_filter_type = 'GAUSSIAN'
scene.cycles.sample_clamp_indirect = 0.0
scene.view_settings.view_transform = 'Standard'
bpy.context.view_layer.update()

# ---- added for rendering (the .blend has no active camera and no usable light): camera, sun
cam_auto = bpy.data.cameras.new('AutoCamera')
cam_auto.lens = 50.0
cam_auto.sensor_width = 36.0
cam_auto.clip_end = 1000.0
ob_auto_camera = bpy.data.objects.new('AutoCamera', cam_auto)
scene.collection.objects.link(ob_auto_camera)
ob_auto_camera.location = (11.4447, -11.1852, 9.98721)
ob_auto_camera.rotation_euler = (1.09748, -7.21219e-08, 0.694738)
scene.camera = ob_auto_camera
light_auto_sun = bpy.data.lights.new('AutoSun', 'SUN')
light_auto_sun.energy = 3.0
light_auto_sun.angle = 0.0523599
ob_auto_sun = bpy.data.objects.new('AutoSun', light_auto_sun)
scene.collection.objects.link(ob_auto_sun)
ob_auto_sun.rotation_euler = (0.872665, 0.174533, 0.523599)
bpy.context.view_layer.update()
